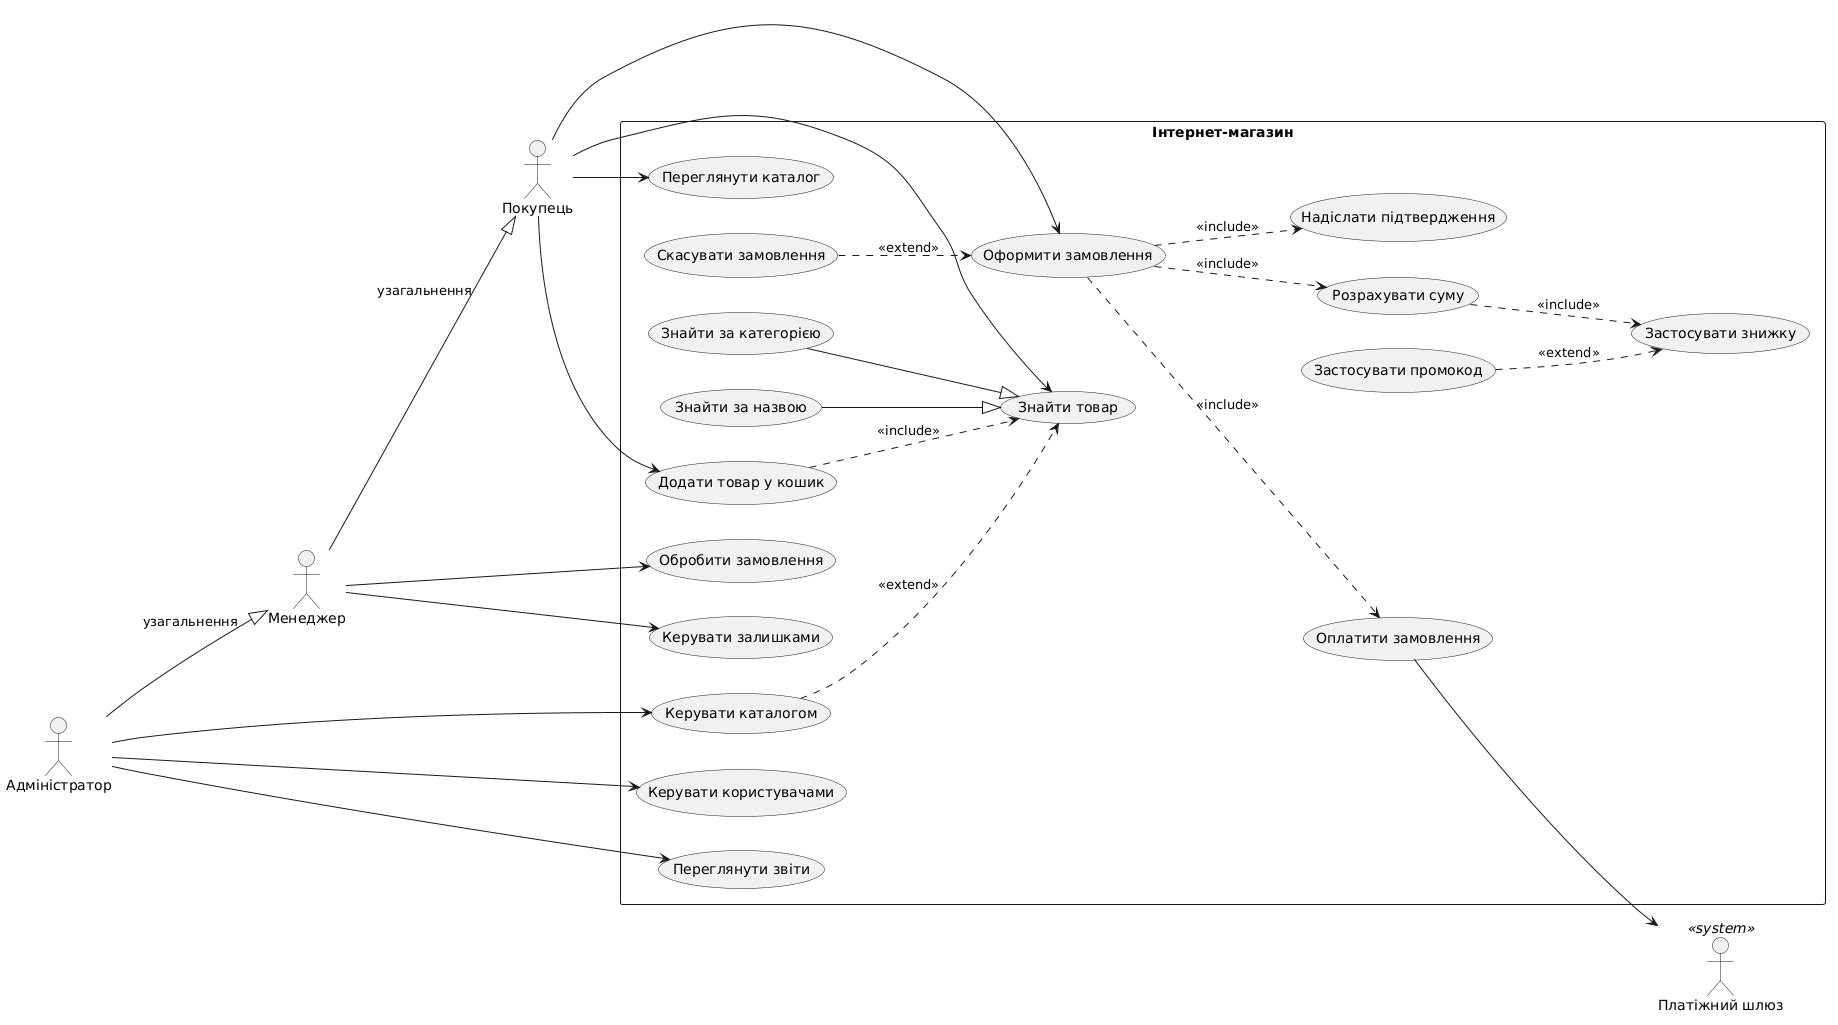

The diagram above was rendered by PlantUML. Its source (embedded in the PNG):
@startuml
left to right direction
skinparam packageStyle rectangle
skinparam defaultFontName Arial

actor "Покупець" as Customer
actor "Менеджер" as Manager
actor "Адміністратор" as Admin
actor "Платіжний шлюз" as Gateway <<system>>

Manager --|> Customer : узагальнення
Admin --|> Manager : узагальнення

rectangle "Інтернет-магазин" {
  usecase "Переглянути каталог" as UC_Browse
  usecase "Знайти товар" as UC_Search
  usecase "Знайти за категорією" as UC_SearchCat
  usecase "Знайти за назвою" as UC_SearchName
  usecase "Додати товар у кошик" as UC_Cart
  usecase "Оформити замовлення" as UC_Order
  usecase "Розрахувати суму" as UC_Total
  usecase "Застосувати знижку" as UC_Discount
  usecase "Застосувати промокод" as UC_Promo
  usecase "Оплатити замовлення" as UC_Pay
  usecase "Надіслати підтвердження" as UC_Notify
  usecase "Скасувати замовлення" as UC_Cancel
  usecase "Обробити замовлення" as UC_Process
  usecase "Керувати залишками" as UC_Stock
  usecase "Керувати каталогом" as UC_Catalog
  usecase "Керувати користувачами" as UC_Users
  usecase "Переглянути звіти" as UC_Reports
}

Customer --> UC_Browse
Customer --> UC_Search
Customer --> UC_Cart
Customer --> UC_Order
Manager --> UC_Process
Manager --> UC_Stock
Admin --> UC_Catalog
Admin --> UC_Users
Admin --> UC_Reports

UC_SearchCat --|> UC_Search
UC_SearchName --|> UC_Search

UC_Order ..> UC_Total : <<include>>
UC_Order ..> UC_Pay : <<include>>
UC_Order ..> UC_Notify : <<include>>
UC_Total ..> UC_Discount : <<include>>
UC_Cart ..> UC_Search : <<include>>

UC_Promo ..> UC_Discount : <<extend>>
UC_Cancel ..> UC_Order : <<extend>>
UC_Catalog ..> UC_Search : <<extend>>

UC_Pay --> Gateway
@enduml